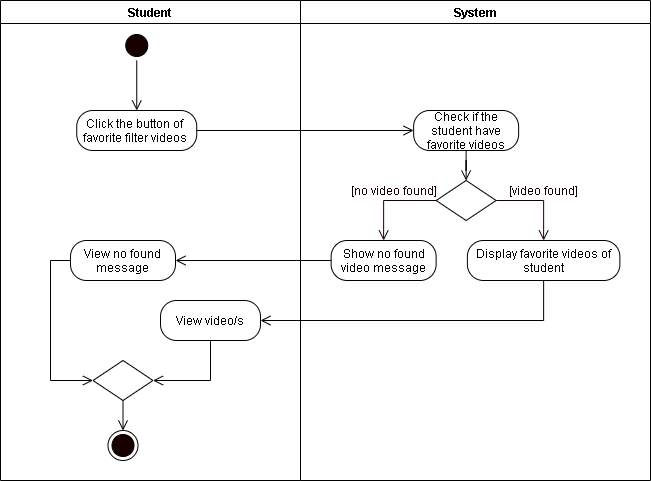

The diagram above was exported from draw.io. Its source (the exported page's mxGraphModel, read from the mxfile embedded in the PNG):
<mxGraphModel dx="926" dy="626" grid="1" gridSize="10" guides="1" tooltips="1" connect="1" arrows="1" fold="1" page="1" pageScale="1" pageWidth="850" pageHeight="1100" math="0" shadow="0">
  <root>
    <mxCell id="dlQrhz6V_PsaXf9nY7-u-0" />
    <mxCell id="dlQrhz6V_PsaXf9nY7-u-1" parent="dlQrhz6V_PsaXf9nY7-u-0" />
    <mxCell id="M3OfeetqAD8Q-1bh3KQk-0" value="Student" style="swimlane;startSize=23;" parent="dlQrhz6V_PsaXf9nY7-u-1" vertex="1">
      <mxGeometry x="40" y="10" width="300" height="480" as="geometry" />
    </mxCell>
    <mxCell id="M3OfeetqAD8Q-1bh3KQk-2" value="" style="ellipse;html=1;shape=startState;fillColor=#190000;" parent="M3OfeetqAD8Q-1bh3KQk-0" vertex="1">
      <mxGeometry x="121.25" y="30" width="30" height="30" as="geometry" />
    </mxCell>
    <mxCell id="M3OfeetqAD8Q-1bh3KQk-4" value="Click the button of&amp;nbsp; favorite filter videos&amp;nbsp;" style="rounded=1;whiteSpace=wrap;html=1;arcSize=40;" parent="M3OfeetqAD8Q-1bh3KQk-0" vertex="1">
      <mxGeometry x="76.25" y="110" width="120" height="40" as="geometry" />
    </mxCell>
    <mxCell id="M3OfeetqAD8Q-1bh3KQk-25" style="edgeStyle=orthogonalEdgeStyle;rounded=0;orthogonalLoop=1;jettySize=auto;html=1;exitX=0.5;exitY=1;exitDx=0;exitDy=0;endArrow=open;endFill=0;endSize=8;entryX=0.5;entryY=0;entryDx=0;entryDy=0;" parent="M3OfeetqAD8Q-1bh3KQk-0" source="M3OfeetqAD8Q-1bh3KQk-2" target="M3OfeetqAD8Q-1bh3KQk-4" edge="1">
      <mxGeometry relative="1" as="geometry">
        <mxPoint x="166.25" y="180" as="targetPoint" />
        <mxPoint x="136.25" y="150" as="sourcePoint" />
      </mxGeometry>
    </mxCell>
    <mxCell id="jLKCHskIgXXJ1FIQl5yq-5" style="edgeStyle=orthogonalEdgeStyle;rounded=0;orthogonalLoop=1;jettySize=auto;html=1;exitX=0;exitY=0.5;exitDx=0;exitDy=0;entryX=0;entryY=0.5;entryDx=0;entryDy=0;endArrow=open;endFill=0;endSize=8;" parent="M3OfeetqAD8Q-1bh3KQk-0" source="jLKCHskIgXXJ1FIQl5yq-1" target="jLKCHskIgXXJ1FIQl5yq-3" edge="1">
      <mxGeometry relative="1" as="geometry" />
    </mxCell>
    <mxCell id="jLKCHskIgXXJ1FIQl5yq-1" value="View no found message" style="rounded=1;whiteSpace=wrap;html=1;arcSize=40;" parent="M3OfeetqAD8Q-1bh3KQk-0" vertex="1">
      <mxGeometry x="70" y="240" width="105" height="40" as="geometry" />
    </mxCell>
    <mxCell id="jLKCHskIgXXJ1FIQl5yq-4" style="edgeStyle=orthogonalEdgeStyle;rounded=0;orthogonalLoop=1;jettySize=auto;html=1;exitX=0.5;exitY=1;exitDx=0;exitDy=0;entryX=1;entryY=0.5;entryDx=0;entryDy=0;endArrow=open;endFill=0;endSize=8;" parent="M3OfeetqAD8Q-1bh3KQk-0" source="jLKCHskIgXXJ1FIQl5yq-2" target="jLKCHskIgXXJ1FIQl5yq-3" edge="1">
      <mxGeometry relative="1" as="geometry" />
    </mxCell>
    <mxCell id="jLKCHskIgXXJ1FIQl5yq-2" value="View video/s" style="rounded=1;whiteSpace=wrap;html=1;arcSize=40;" parent="M3OfeetqAD8Q-1bh3KQk-0" vertex="1">
      <mxGeometry x="160" y="300" width="100" height="40" as="geometry" />
    </mxCell>
    <mxCell id="idtCNzsbKvOCXNRLgV7f-1" style="edgeStyle=orthogonalEdgeStyle;rounded=0;orthogonalLoop=1;jettySize=auto;html=1;exitX=0.5;exitY=1;exitDx=0;exitDy=0;entryX=0.5;entryY=0;entryDx=0;entryDy=0;endArrow=open;endFill=0;endSize=8;" parent="M3OfeetqAD8Q-1bh3KQk-0" source="jLKCHskIgXXJ1FIQl5yq-3" target="idtCNzsbKvOCXNRLgV7f-0" edge="1">
      <mxGeometry relative="1" as="geometry" />
    </mxCell>
    <mxCell id="jLKCHskIgXXJ1FIQl5yq-3" value="" style="rhombus;whiteSpace=wrap;html=1;" parent="M3OfeetqAD8Q-1bh3KQk-0" vertex="1">
      <mxGeometry x="92.5" y="360" width="60" height="40" as="geometry" />
    </mxCell>
    <mxCell id="idtCNzsbKvOCXNRLgV7f-0" value="" style="ellipse;html=1;shape=endState;fillColor=#190000;" parent="M3OfeetqAD8Q-1bh3KQk-0" vertex="1">
      <mxGeometry x="107.5" y="430" width="30" height="30" as="geometry" />
    </mxCell>
    <mxCell id="M3OfeetqAD8Q-1bh3KQk-14" value="System" style="swimlane;" parent="dlQrhz6V_PsaXf9nY7-u-1" vertex="1">
      <mxGeometry x="340" y="10" width="350" height="480" as="geometry" />
    </mxCell>
    <mxCell id="M3OfeetqAD8Q-1bh3KQk-15" value="" style="rhombus;whiteSpace=wrap;html=1;" parent="M3OfeetqAD8Q-1bh3KQk-14" vertex="1">
      <mxGeometry x="135.63" y="180" width="60" height="40" as="geometry" />
    </mxCell>
    <mxCell id="M3OfeetqAD8Q-1bh3KQk-16" value="&lt;font color=&quot;#190000&quot;&gt;[video found]&lt;/font&gt;" style="text;html=1;align=center;verticalAlign=middle;resizable=0;points=[];autosize=1;strokeColor=none;fontColor=#FFFFFF;" parent="M3OfeetqAD8Q-1bh3KQk-14" vertex="1">
      <mxGeometry x="203.13" y="180" width="80" height="20" as="geometry" />
    </mxCell>
    <mxCell id="M3OfeetqAD8Q-1bh3KQk-17" value="&lt;font color=&quot;#190000&quot;&gt;[no video found]&lt;/font&gt;" style="text;html=1;align=center;verticalAlign=middle;resizable=0;points=[];autosize=1;strokeColor=none;fontColor=#FFFFFF;" parent="M3OfeetqAD8Q-1bh3KQk-14" vertex="1">
      <mxGeometry x="43.13" y="180" width="100" height="20" as="geometry" />
    </mxCell>
    <mxCell id="M3OfeetqAD8Q-1bh3KQk-18" value="Show no found video message" style="rounded=1;whiteSpace=wrap;html=1;arcSize=40;" parent="M3OfeetqAD8Q-1bh3KQk-14" vertex="1">
      <mxGeometry x="30.63" y="240" width="105" height="40" as="geometry" />
    </mxCell>
    <mxCell id="M3OfeetqAD8Q-1bh3KQk-20" value="Display favorite videos of student" style="rounded=1;whiteSpace=wrap;html=1;arcSize=40;" parent="M3OfeetqAD8Q-1bh3KQk-14" vertex="1">
      <mxGeometry x="166.88" y="240" width="152.5" height="40" as="geometry" />
    </mxCell>
    <mxCell id="M3OfeetqAD8Q-1bh3KQk-21" style="edgeStyle=orthogonalEdgeStyle;rounded=0;orthogonalLoop=1;jettySize=auto;html=1;exitX=0;exitY=0.5;exitDx=0;exitDy=0;fontColor=#FFFFFF;endArrow=open;endFill=0;endSize=8;strokeColor=#190000;entryX=0.5;entryY=0;entryDx=0;entryDy=0;" parent="M3OfeetqAD8Q-1bh3KQk-14" source="M3OfeetqAD8Q-1bh3KQk-15" edge="1" target="M3OfeetqAD8Q-1bh3KQk-18">
      <mxGeometry relative="1" as="geometry">
        <mxPoint x="83.13" y="190" as="targetPoint" />
      </mxGeometry>
    </mxCell>
    <mxCell id="M3OfeetqAD8Q-1bh3KQk-22" style="edgeStyle=orthogonalEdgeStyle;rounded=0;orthogonalLoop=1;jettySize=auto;html=1;exitX=1;exitY=0.5;exitDx=0;exitDy=0;fontColor=#FFFFFF;endArrow=open;endFill=0;endSize=8;strokeColor=#190000;entryX=0.5;entryY=0;entryDx=0;entryDy=0;" parent="M3OfeetqAD8Q-1bh3KQk-14" source="M3OfeetqAD8Q-1bh3KQk-15" edge="1" target="M3OfeetqAD8Q-1bh3KQk-20">
      <mxGeometry relative="1" as="geometry">
        <mxPoint x="243.13" y="240" as="targetPoint" />
      </mxGeometry>
    </mxCell>
    <mxCell id="5m8DrVgVdbs9VwS-E-a0-2" style="edgeStyle=orthogonalEdgeStyle;rounded=0;orthogonalLoop=1;jettySize=auto;html=1;exitX=0.5;exitY=1;exitDx=0;exitDy=0;endArrow=open;endFill=0;endSize=8;" edge="1" parent="M3OfeetqAD8Q-1bh3KQk-14" source="5m8DrVgVdbs9VwS-E-a0-0" target="M3OfeetqAD8Q-1bh3KQk-15">
      <mxGeometry relative="1" as="geometry" />
    </mxCell>
    <mxCell id="5m8DrVgVdbs9VwS-E-a0-0" value="Check if the student have favorite videos" style="rounded=1;whiteSpace=wrap;html=1;arcSize=40;" vertex="1" parent="M3OfeetqAD8Q-1bh3KQk-14">
      <mxGeometry x="113.13" y="110" width="105" height="40" as="geometry" />
    </mxCell>
    <mxCell id="jLKCHskIgXXJ1FIQl5yq-0" style="edgeStyle=orthogonalEdgeStyle;rounded=0;orthogonalLoop=1;jettySize=auto;html=1;exitX=0;exitY=0.5;exitDx=0;exitDy=0;endArrow=open;endFill=0;endSize=8;entryX=1;entryY=0.5;entryDx=0;entryDy=0;" parent="dlQrhz6V_PsaXf9nY7-u-1" source="M3OfeetqAD8Q-1bh3KQk-18" target="jLKCHskIgXXJ1FIQl5yq-1" edge="1">
      <mxGeometry relative="1" as="geometry">
        <mxPoint x="320" y="320" as="targetPoint" />
      </mxGeometry>
    </mxCell>
    <mxCell id="M3OfeetqAD8Q-1bh3KQk-19" style="edgeStyle=orthogonalEdgeStyle;rounded=0;orthogonalLoop=1;jettySize=auto;html=1;exitX=0.5;exitY=1;exitDx=0;exitDy=0;entryX=1;entryY=0.5;entryDx=0;entryDy=0;endArrow=open;endFill=0;endSize=8;" parent="dlQrhz6V_PsaXf9nY7-u-1" source="M3OfeetqAD8Q-1bh3KQk-20" target="jLKCHskIgXXJ1FIQl5yq-2" edge="1">
      <mxGeometry relative="1" as="geometry">
        <mxPoint x="542.5" y="290" as="targetPoint" />
      </mxGeometry>
    </mxCell>
    <mxCell id="5m8DrVgVdbs9VwS-E-a0-1" style="edgeStyle=orthogonalEdgeStyle;rounded=0;orthogonalLoop=1;jettySize=auto;html=1;exitX=1;exitY=0.5;exitDx=0;exitDy=0;entryX=0;entryY=0.5;entryDx=0;entryDy=0;endArrow=open;endFill=0;endSize=8;" edge="1" parent="dlQrhz6V_PsaXf9nY7-u-1" source="M3OfeetqAD8Q-1bh3KQk-4" target="5m8DrVgVdbs9VwS-E-a0-0">
      <mxGeometry relative="1" as="geometry" />
    </mxCell>
  </root>
</mxGraphModel>